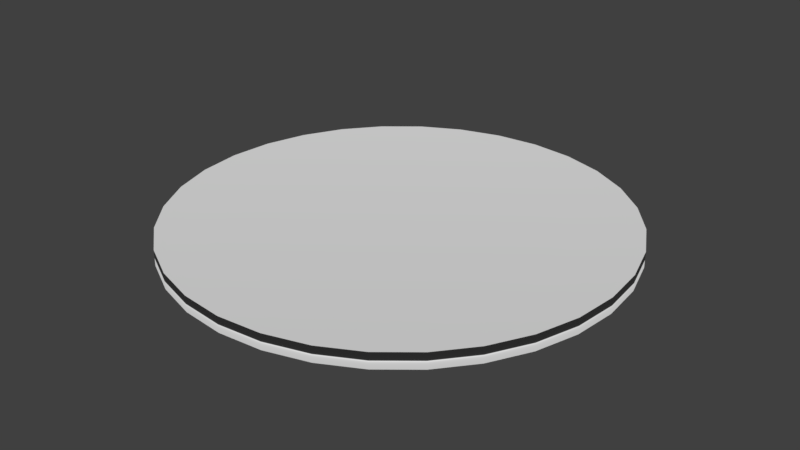 # Source: cbrn3d_gr.blend  (saved by Blender 2.78.0; exported with 4.5.12 LTS)
import bpy
from mathutils import Matrix  # noqa: F401  (used for matrix-valued properties, if any)

bpy.ops.wm.read_factory_settings(use_empty=True)
scene = bpy.context.scene
scene.name = 'Scene'

# ---- collections
col_collection_1 = bpy.data.collections.new('Collection 1'); scene.collection.children.link(col_collection_1)

# ---- world
world_world = bpy.data.worlds.new('World'); scene.world = world_world
world_world.color = (0.05088, 0.05088, 0.05088)
world_world.use_sun_shadow = False
world_world.sun_shadow_jitter_overblur = 0.0
world_world.cycles.sampling_method = 'MANUAL'

# ---- meshes
me_cylinder_001 = bpy.data.meshes.new('Cylinder.001')
me_cylinder_001.from_pydata([(0.0, 1.0, -1.0), (0.0, 1.0, 1.0), (0.1951, 0.9808, -1.0), (0.1951, 0.9808, 1.0), (0.3827, 0.9239, -1.0), (0.3827, 0.9239, 1.0), (0.5556, 0.8315, -1.0), (0.5556, 0.8315, 1.0), (0.7071, 0.7071, -1.0), (0.7071, 0.7071, 1.0), (0.8315, 0.5556, -1.0), (0.8315, 0.5556, 1.0), (0.9239, 0.3827, -1.0), (0.9239, 0.3827, 1.0), (0.9808, 0.1951, -1.0), (0.9808, 0.1951, 1.0), (1.0, 7.55e-08, -1.0), (1.0, 7.55e-08, 1.0), (0.9808, -0.1951, -1.0), (0.9808, -0.1951, 1.0), (0.9239, -0.3827, -1.0), (0.9239, -0.3827, 1.0), (0.8315, -0.5556, -1.0), (0.8315, -0.5556, 1.0), (0.7071, -0.7071, -1.0), (0.7071, -0.7071, 1.0), (0.5556, -0.8315, -1.0), (0.5556, -0.8315, 1.0), (0.3827, -0.9239, -1.0), (0.3827, -0.9239, 1.0), (0.1951, -0.9808, -1.0), (0.1951, -0.9808, 1.0), (-3.258e-07, -1.0, -1.0), (-3.258e-07, -1.0, 1.0), (-0.1951, -0.9808, -1.0), (-0.1951, -0.9808, 1.0), (-0.3827, -0.9239, -1.0), (-0.3827, -0.9239, 1.0), (-0.5556, -0.8315, -1.0), (-0.5556, -0.8315, 1.0), (-0.7071, -0.7071, -1.0), (-0.7071, -0.7071, 1.0), (-0.8315, -0.5556, -1.0), (-0.8315, -0.5556, 1.0), (-0.9239, -0.3827, -1.0), (-0.9239, -0.3827, 1.0), (-0.9808, -0.1951, -1.0), (-0.9808, -0.1951, 1.0), (-1.0, 9.656e-07, -1.0), (-1.0, 9.656e-07, 1.0), (-0.9808, 0.1951, -1.0), (-0.9808, 0.1951, 1.0), (-0.9239, 0.3827, -1.0), (-0.9239, 0.3827, 1.0), (-0.8315, 0.5556, -1.0), (-0.8315, 0.5556, 1.0), (-0.7071, 0.7071, -1.0), (-0.7071, 0.7071, 1.0), (-0.5556, 0.8315, -1.0), (-0.5556, 0.8315, 1.0), (-0.3827, 0.9239, -1.0), (-0.3827, 0.9239, 1.0), (-0.1951, 0.9808, -1.0), (-0.1951, 0.9808, 1.0)], [], [(0, 1, 3, 2), (2, 3, 5, 4), (4, 5, 7, 6), (6, 7, 9, 8), (8, 9, 11, 10), (10, 11, 13, 12), (12, 13, 15, 14), (14, 15, 17, 16), (16, 17, 19, 18), (18, 19, 21, 20), (20, 21, 23, 22), (22, 23, 25, 24), (24, 25, 27, 26), (26, 27, 29, 28), (28, 29, 31, 30), (30, 31, 33, 32), (32, 33, 35, 34), (34, 35, 37, 36), (36, 37, 39, 38), (38, 39, 41, 40), (40, 41, 43, 42), (42, 43, 45, 44), (44, 45, 47, 46), (46, 47, 49, 48), (48, 49, 51, 50), (50, 51, 53, 52), (52, 53, 55, 54), (54, 55, 57, 56), (56, 57, 59, 58), (58, 59, 61, 60), (3, 5, 7, 9, 11, 13, 15, 17, 19, 21, 23, 25, 27, 29, 31, 33, 35, 37, 39, 41, 43, 45, 47, 49, 51, 53, 55, 57, 59, 61, 63, 1), (60, 61, 63, 62), (62, 63, 1, 0), (0, 62, 60, 58, 56, 54, 52, 50, 48, 46, 44, 42, 40, 38, 36, 34, 32, 30, 28, 26, 24, 22, 20, 18, 16, 14, 12, 10, 8, 6, 4, 2)])
me_cylinder_001.polygons.foreach_set('use_smooth', [True] * 34)
_uv = me_cylinder_001.uv_layers.new(name='UVMap')
_uv.uv.foreach_set('vector', [0.4866, 0.06273, 0.4866, 0.06593, 0.4864, 0.06593, 0.4864, 0.06273, 0.4864, 0.06273, 0.4864, 0.06593, 0.4861, 0.06593, 0.4861, 0.06273, 0.4819, 0.06593, 0.4819, 0.06273, 0.4821, 0.06273, 0.4821, 0.06593, 0.4821, 0.06593, 0.4821, 0.06273, 0.4824, 0.06273, 0.4824, 0.06593, 0.4824, 0.06593, 0.4824, 0.06273, 0.4827, 0.06273, 0.4827, 0.06593, 0.4827, 0.06593, 0.4827, 0.06273, 0.483, 0.06273, 0.483, 0.06593, 0.483, 0.06593, 0.483, 0.06273, 0.4833, 0.06273, 0.4833, 0.06593, 0.4833, 0.06593, 0.4833, 0.06273, 0.4836, 0.06273, 0.4836, 0.06593, 0.4836, 0.06593, 0.4836, 0.06273, 0.4839, 0.06273, 0.4839, 0.06593, 0.4861, 0.06273, 0.4861, 0.06593, 0.4859, 0.06593, 0.4859, 0.06273, 0.4859, 0.06273, 0.4859, 0.06593, 0.4857, 0.06593, 0.4857, 0.06273, 0.4857, 0.06273, 0.4857, 0.06593, 0.4854, 0.06593, 0.4854, 0.06273, 0.4854, 0.06273, 0.4854, 0.06593, 0.4851, 0.06593, 0.4851, 0.06273, 0.4851, 0.06273, 0.4851, 0.06593, 0.4847, 0.06593, 0.4847, 0.06273, 0.4847, 0.06273, 0.4847, 0.06593, 0.4844, 0.06593, 0.4844, 0.06273, 0.4844, 0.06273, 0.4844, 0.06593, 0.4841, 0.06593, 0.4841, 0.06273, 0.4841, 0.06273, 0.4841, 0.06593, 0.4839, 0.06593, 0.4839, 0.06273, 0.4864, 0.06273, 0.4864, 0.05954, 0.4866, 0.05954, 0.4866, 0.06273, 0.4866, 0.06273, 0.4866, 0.05954, 0.4868, 0.05954, 0.4868, 0.06273, 0.4868, 0.06273, 0.4868, 0.05954, 0.4871, 0.05954, 0.4871, 0.06273, 0.4871, 0.06273, 0.4871, 0.05954, 0.4874, 0.05954, 0.4874, 0.06273, 0.4874, 0.06273, 0.4874, 0.05954, 0.4878, 0.05954, 0.4878, 0.06273, 0.4878, 0.06273, 0.4878, 0.05954, 0.4881, 0.05954, 0.4881, 0.06273, 0.4881, 0.06273, 0.4881, 0.05954, 0.4884, 0.05954, 0.4884, 0.06273, 0.4884, 0.06273, 0.4884, 0.05954, 0.4886, 0.05954, 0.4886, 0.06273, 0.4886, 0.06273, 0.4886, 0.06593, 0.4884, 0.06593, 0.4884, 0.06273, 0.4884, 0.06273, 0.4884, 0.06593, 0.4881, 0.06593, 0.4881, 0.06273, 0.4881, 0.06273, 0.4881, 0.06593, 0.4878, 0.06593, 0.4878, 0.06273, 0.4878, 0.06273, 0.4878, 0.06593, 0.4875, 0.06593, 0.4875, 0.06273, 0.4875, 0.06273, 0.4875, 0.06593, 0.4872, 0.06593, 0.4872, 0.06273, 0.4546, 0.03856, 0.5454, 0.03856, 0.6346, 0.05629, 0.7186, 0.09108, 0.7942, 0.1416, 0.8584, 0.2058, 0.9089, 0.2814, 0.9437, 0.3654, 0.9614, 0.4546, 0.9614, 0.5454, 0.9437, 0.6346, 0.9089, 0.7186, 0.8584, 0.7942, 0.7942, 0.8584, 0.7186, 0.9089, 0.6346, 0.9437, 0.5454, 0.9614, 0.4546, 0.9614, 0.3654, 0.9437, 0.2814, 0.9089, 0.2058, 0.8584, 0.1416, 0.7942, 0.09108, 0.7186, 0.05629, 0.6346, 0.03856, 0.5454, 0.03856, 0.4546, 0.05629, 0.3654, 0.09108, 0.2814, 0.1416, 0.2058, 0.2058, 0.1416, 0.2814, 0.09108, 0.3654, 0.05629, 0.4872, 0.06273, 0.4872, 0.06593, 0.4869, 0.06593, 0.4869, 0.06273, 0.4869, 0.06273, 0.4869, 0.06593, 0.4866, 0.06593, 0.4866, 0.06273, 0.9061, 0.2829, 0.9407, 0.3663, 0.9583, 0.4549, 0.9583, 0.5451, 0.9407, 0.6337, 0.9061, 0.7171, 0.856, 0.7921, 0.7921, 0.856, 0.7171, 0.9061, 0.6337, 0.9407, 0.5451, 0.9583, 0.4549, 0.9583, 0.3663, 0.9407, 0.2829, 0.9061, 0.2079, 0.856, 0.144, 0.7921, 0.09387, 0.7171, 0.05933, 0.6337, 0.04172, 0.5451, 0.04172, 0.4549, 0.05933, 0.3663, 0.09388, 0.2829, 0.144, 0.2079, 0.2079, 0.144, 0.2829, 0.09387, 0.3663, 0.05933, 0.4549, 0.04172, 0.5451, 0.04172, 0.6337, 0.05933, 0.7171, 0.09388, 0.7921, 0.144, 0.856, 0.2079])
me_cylinder_001.use_remesh_preserve_volume = False
me_cylinder_001.use_remesh_preserve_attributes = False
me_cylinder_001.use_mirror_vertex_groups = False
me_cylinder_001.update()

# ---- objects
ob_cylinder = bpy.data.objects.new('Cylinder', me_cylinder_001)

# ---- transforms, parenting, visibility, modifiers, constraints
ob_cylinder.location = (0.01592, -0.001909, 1.0)
ob_cylinder.scale = (1.0, 1.0, -0.03494)
ob_cylinder.lineart.crease_threshold = 0.0

# ---- collection membership
col_collection_1.objects.link(ob_cylinder)

# ---- scene / render settings (as saved in the file)
scene.frame_start = 1; scene.frame_end = 250; scene.frame_set(1)
scene.render.engine = 'BLENDER_EEVEE_NEXT'
scene.render.resolution_percentage = 50
scene.render.dither_intensity = 0.0
scene.cycles.use_denoising = False
scene.cycles.samples = 128
scene.cycles.sampling_pattern = 'TABULATED_SOBOL'
scene.cycles.light_sampling_threshold = 0.0
scene.cycles.use_adaptive_sampling = False
scene.cycles.use_light_tree = False
scene.cycles.blur_glossy = 0.0
scene.cycles.sample_clamp_indirect = 0.0
scene.view_settings.view_transform = 'Standard'
bpy.context.view_layer.update()

# ---- added for rendering (the .blend has no active camera and no usable light): camera, sun
cam_auto = bpy.data.cameras.new('AutoCamera')
cam_auto.lens = 50.0
cam_auto.sensor_width = 36.0
cam_auto.clip_end = 1000.0
ob_auto_camera = bpy.data.objects.new('AutoCamera', cam_auto)
scene.collection.objects.link(ob_auto_camera)
ob_auto_camera.location = (2.63365, -3.14318, 3.09419)
ob_auto_camera.rotation_euler = (1.09748, -7.21219e-08, 0.694738)
scene.camera = ob_auto_camera
light_auto_sun = bpy.data.lights.new('AutoSun', 'SUN')
light_auto_sun.energy = 3.0
light_auto_sun.angle = 0.0523599
ob_auto_sun = bpy.data.objects.new('AutoSun', light_auto_sun)
scene.collection.objects.link(ob_auto_sun)
ob_auto_sun.rotation_euler = (0.872665, 0.174533, 0.523599)
bpy.context.view_layer.update()
